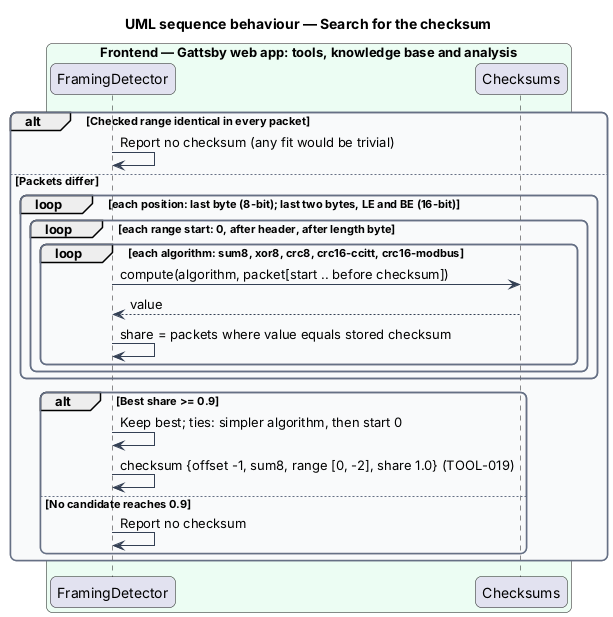

The diagram above was rendered by PlantUML. Its source (embedded in the PNG):
@startuml
title UML sequence behaviour — Search for the checksum
skinparam backgroundColor #FFFFFF
skinparam shadowing false
skinparam roundcorner 12
skinparam defaultFontName Arial
skinparam ArrowColor #344054
skinparam rectangle {
  BorderColor #344054
  FontColor #101828
}
skinparam package {
  BorderColor #667085
  FontColor #101828
  BackgroundColor #F9FAFB
}
box "Frontend — Gattsby web app: tools, knowledge base and analysis" #ECFDF3
  participant "FramingDetector" as detector
  participant "Checksums" as sums
end box

alt Checked range identical in every packet
  detector -> detector : Report no checksum (any fit would be trivial)
else Packets differ
  loop each position: last byte (8-bit); last two bytes, LE and BE (16-bit)
    loop each range start: 0, after header, after length byte
      loop each algorithm: sum8, xor8, crc8, crc16-ccitt, crc16-modbus
        detector -> sums : compute(algorithm, packet[start .. before checksum])
        sums --> detector : value
        detector -> detector : share = packets where value equals stored checksum
      end
    end
  end
  alt Best share >= 0.9
    detector -> detector : Keep best; ties: simpler algorithm, then start 0
    detector -> detector : checksum {offset -1, sum8, range [0, -2], share 1.0} (TOOL-019)
  else No candidate reaches 0.9
    detector -> detector : Report no checksum
  end
end
@enduml